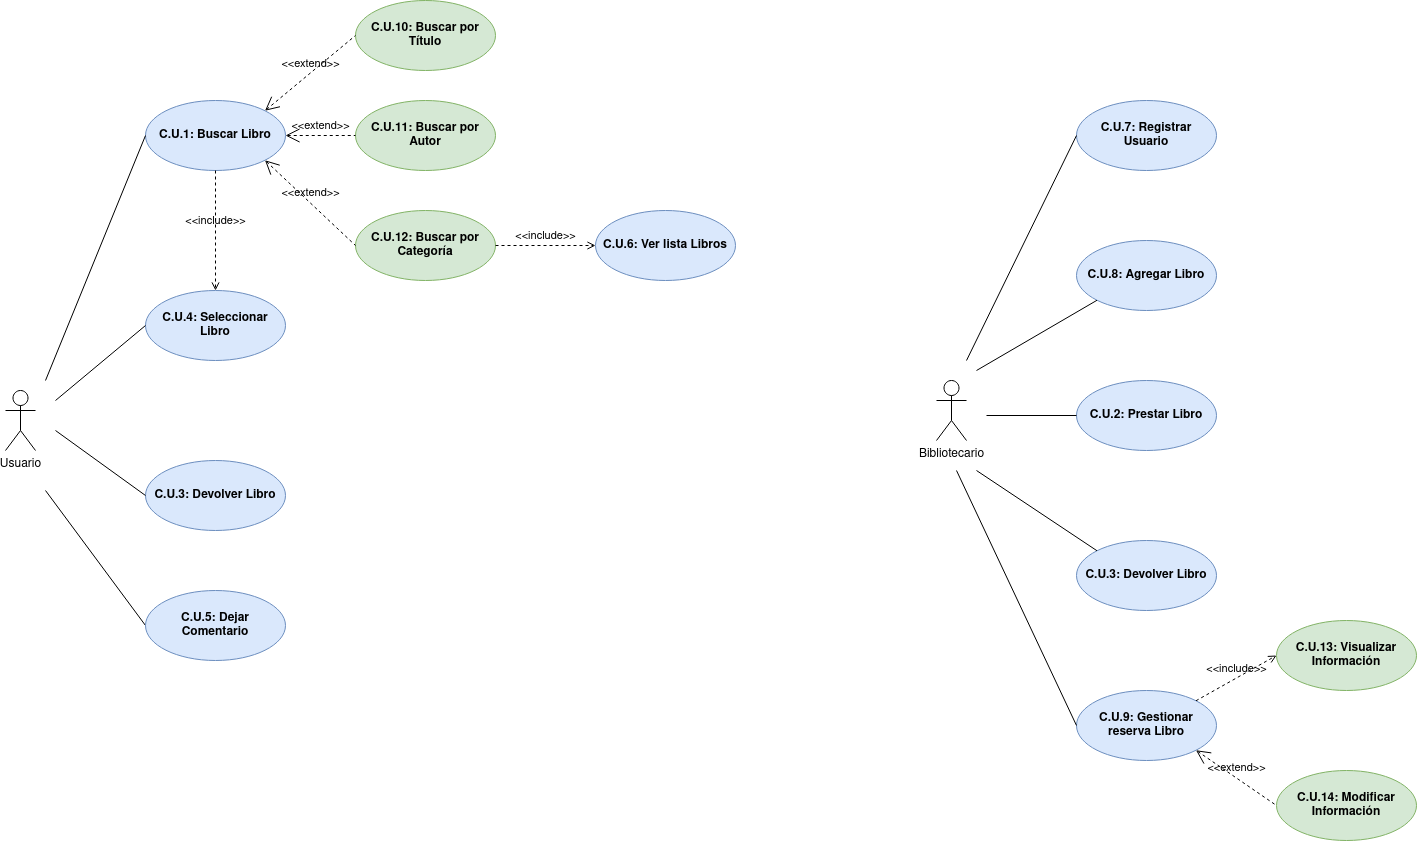

The diagram above was exported from draw.io. Its source (the exported page's mxGraphModel, read from the mxfile embedded in the PNG):
<mxGraphModel dx="1674" dy="766" grid="1" gridSize="10" guides="1" tooltips="1" connect="1" arrows="1" fold="1" page="1" pageScale="1" pageWidth="827" pageHeight="1169" math="0" shadow="0">
  <root>
    <mxCell id="0" />
    <mxCell id="1" parent="0" />
    <mxCell id="uyIaS2STTukPxAP0XP4C-1" value="Usuario" style="shape=umlActor;html=1;verticalLabelPosition=bottom;verticalAlign=top;align=center;" parent="1" vertex="1">
      <mxGeometry x="60" y="530" width="30" height="60" as="geometry" />
    </mxCell>
    <mxCell id="uyIaS2STTukPxAP0XP4C-2" value="Bibliotecario" style="shape=umlActor;html=1;verticalLabelPosition=bottom;verticalAlign=top;align=center;" parent="1" vertex="1">
      <mxGeometry x="991" y="520" width="30" height="60" as="geometry" />
    </mxCell>
    <mxCell id="uyIaS2STTukPxAP0XP4C-5" value="&lt;b&gt;C.U.1: Buscar Libro&lt;/b&gt;" style="ellipse;whiteSpace=wrap;html=1;fillColor=#dae8fc;strokeColor=#6c8ebf;" parent="1" vertex="1">
      <mxGeometry x="200" y="240" width="140" height="70" as="geometry" />
    </mxCell>
    <mxCell id="uyIaS2STTukPxAP0XP4C-18" value="&lt;b&gt;C.U.10: Buscar por Título&lt;br&gt;&lt;/b&gt;" style="ellipse;whiteSpace=wrap;html=1;fillColor=#d5e8d4;strokeColor=#82b366;" parent="1" vertex="1">
      <mxGeometry x="410" y="140" width="140" height="70" as="geometry" />
    </mxCell>
    <mxCell id="uyIaS2STTukPxAP0XP4C-19" value="&lt;b&gt;C.U.11: Buscar por Autor&lt;br&gt;&lt;/b&gt;" style="ellipse;whiteSpace=wrap;html=1;fillColor=#d5e8d4;strokeColor=#82b366;" parent="1" vertex="1">
      <mxGeometry x="410" y="240" width="140" height="70" as="geometry" />
    </mxCell>
    <mxCell id="uyIaS2STTukPxAP0XP4C-20" value="&lt;b&gt;C.U.12: Buscar por Categoría&lt;br&gt;&lt;/b&gt;" style="ellipse;whiteSpace=wrap;html=1;fillColor=#d5e8d4;strokeColor=#82b366;" parent="1" vertex="1">
      <mxGeometry x="410" y="350" width="140" height="70" as="geometry" />
    </mxCell>
    <mxCell id="uyIaS2STTukPxAP0XP4C-21" value="&amp;lt;&amp;lt;extend&amp;gt;&amp;gt;" style="edgeStyle=none;html=1;startArrow=open;endArrow=none;startSize=12;verticalAlign=bottom;dashed=1;labelBackgroundColor=none;rounded=0;entryX=0;entryY=0.5;entryDx=0;entryDy=0;exitX=1;exitY=0;exitDx=0;exitDy=0;" parent="1" source="uyIaS2STTukPxAP0XP4C-5" target="uyIaS2STTukPxAP0XP4C-18" edge="1">
      <mxGeometry width="160" relative="1" as="geometry">
        <mxPoint x="400" y="220" as="sourcePoint" />
        <mxPoint x="560" y="220" as="targetPoint" />
      </mxGeometry>
    </mxCell>
    <mxCell id="uyIaS2STTukPxAP0XP4C-22" value="&amp;lt;&amp;lt;extend&amp;gt;&amp;gt;" style="edgeStyle=none;html=1;startArrow=open;endArrow=none;startSize=12;verticalAlign=bottom;dashed=1;labelBackgroundColor=none;rounded=0;exitX=1;exitY=0.5;exitDx=0;exitDy=0;entryX=0;entryY=0.5;entryDx=0;entryDy=0;" parent="1" source="uyIaS2STTukPxAP0XP4C-5" target="uyIaS2STTukPxAP0XP4C-19" edge="1">
      <mxGeometry width="160" relative="1" as="geometry">
        <mxPoint x="400" y="220" as="sourcePoint" />
        <mxPoint x="560" y="220" as="targetPoint" />
      </mxGeometry>
    </mxCell>
    <mxCell id="uyIaS2STTukPxAP0XP4C-23" value="&amp;lt;&amp;lt;extend&amp;gt;&amp;gt;" style="edgeStyle=none;html=1;startArrow=open;endArrow=none;startSize=12;verticalAlign=bottom;dashed=1;labelBackgroundColor=none;rounded=0;entryX=0;entryY=0.5;entryDx=0;entryDy=0;exitX=1;exitY=1;exitDx=0;exitDy=0;" parent="1" source="uyIaS2STTukPxAP0XP4C-5" target="uyIaS2STTukPxAP0XP4C-20" edge="1">
      <mxGeometry width="160" relative="1" as="geometry">
        <mxPoint x="280" y="250" as="sourcePoint" />
        <mxPoint x="410" y="185" as="targetPoint" />
      </mxGeometry>
    </mxCell>
    <mxCell id="uyIaS2STTukPxAP0XP4C-24" value="&lt;b&gt;C.U.4: Seleccionar Libro&lt;/b&gt;" style="ellipse;whiteSpace=wrap;html=1;fillColor=#dae8fc;strokeColor=#6c8ebf;" parent="1" vertex="1">
      <mxGeometry x="200" y="430" width="140" height="70" as="geometry" />
    </mxCell>
    <mxCell id="4g_Ji9ibOH7EJKAjKuYu-6" value="&amp;lt;&amp;lt;include&amp;gt;&amp;gt;" style="edgeStyle=none;html=1;endArrow=open;verticalAlign=bottom;dashed=1;labelBackgroundColor=none;rounded=0;entryX=0.5;entryY=0;entryDx=0;entryDy=0;exitX=0.5;exitY=1;exitDx=0;exitDy=0;" parent="1" source="uyIaS2STTukPxAP0XP4C-5" target="uyIaS2STTukPxAP0XP4C-24" edge="1">
      <mxGeometry width="160" relative="1" as="geometry">
        <mxPoint x="480" y="310" as="sourcePoint" />
        <mxPoint x="640" y="310" as="targetPoint" />
      </mxGeometry>
    </mxCell>
    <mxCell id="4g_Ji9ibOH7EJKAjKuYu-7" value="" style="edgeStyle=none;html=1;endArrow=none;verticalAlign=bottom;rounded=0;entryX=0;entryY=0.5;entryDx=0;entryDy=0;" parent="1" target="uyIaS2STTukPxAP0XP4C-5" edge="1">
      <mxGeometry width="160" relative="1" as="geometry">
        <mxPoint x="100" y="520" as="sourcePoint" />
        <mxPoint x="360" y="310" as="targetPoint" />
      </mxGeometry>
    </mxCell>
    <mxCell id="4g_Ji9ibOH7EJKAjKuYu-8" value="" style="edgeStyle=none;html=1;endArrow=none;verticalAlign=bottom;rounded=0;entryX=0;entryY=0.5;entryDx=0;entryDy=0;" parent="1" target="uyIaS2STTukPxAP0XP4C-24" edge="1">
      <mxGeometry width="160" relative="1" as="geometry">
        <mxPoint x="110" y="540" as="sourcePoint" />
        <mxPoint x="210" y="285" as="targetPoint" />
      </mxGeometry>
    </mxCell>
    <mxCell id="4g_Ji9ibOH7EJKAjKuYu-9" value="&lt;b&gt;C.U.3: Devolver Libro&lt;/b&gt;" style="ellipse;whiteSpace=wrap;html=1;fillColor=#dae8fc;strokeColor=#6c8ebf;" parent="1" vertex="1">
      <mxGeometry x="200" y="600" width="140" height="70" as="geometry" />
    </mxCell>
    <mxCell id="4g_Ji9ibOH7EJKAjKuYu-11" value="" style="edgeStyle=none;html=1;endArrow=none;verticalAlign=bottom;rounded=0;entryX=0;entryY=0.5;entryDx=0;entryDy=0;" parent="1" target="4g_Ji9ibOH7EJKAjKuYu-9" edge="1">
      <mxGeometry width="160" relative="1" as="geometry">
        <mxPoint x="110" y="570" as="sourcePoint" />
        <mxPoint x="210" y="475" as="targetPoint" />
      </mxGeometry>
    </mxCell>
    <mxCell id="4g_Ji9ibOH7EJKAjKuYu-14" style="edgeStyle=none;rounded=0;orthogonalLoop=1;jettySize=auto;html=1;exitX=0;exitY=0.5;exitDx=0;exitDy=0;endArrow=none;endFill=0;" parent="1" source="4g_Ji9ibOH7EJKAjKuYu-13" edge="1">
      <mxGeometry relative="1" as="geometry">
        <mxPoint x="100" y="630" as="targetPoint" />
      </mxGeometry>
    </mxCell>
    <mxCell id="4g_Ji9ibOH7EJKAjKuYu-13" value="&lt;b&gt;C.U.5: Dejar Comentario&lt;br&gt;&lt;/b&gt;" style="ellipse;whiteSpace=wrap;html=1;fillColor=#dae8fc;strokeColor=#6c8ebf;" parent="1" vertex="1">
      <mxGeometry x="200" y="730" width="140" height="70" as="geometry" />
    </mxCell>
    <mxCell id="4g_Ji9ibOH7EJKAjKuYu-15" value="&lt;b&gt;C.U.6: Ver lista Libros&lt;br&gt;&lt;/b&gt;" style="ellipse;whiteSpace=wrap;html=1;fillColor=#dae8fc;strokeColor=#6c8ebf;" parent="1" vertex="1">
      <mxGeometry x="650" y="350" width="140" height="70" as="geometry" />
    </mxCell>
    <mxCell id="4g_Ji9ibOH7EJKAjKuYu-16" value="&amp;lt;&amp;lt;include&amp;gt;&amp;gt;" style="edgeStyle=none;html=1;endArrow=open;verticalAlign=bottom;dashed=1;labelBackgroundColor=none;rounded=0;strokeColor=default;align=center;fontFamily=Helvetica;fontSize=11;fontColor=default;shape=connector;entryX=0;entryY=0.5;entryDx=0;entryDy=0;exitX=1;exitY=0.5;exitDx=0;exitDy=0;" parent="1" source="uyIaS2STTukPxAP0XP4C-20" target="4g_Ji9ibOH7EJKAjKuYu-15" edge="1">
      <mxGeometry width="160" relative="1" as="geometry">
        <mxPoint x="420" y="230" as="sourcePoint" />
        <mxPoint x="580" y="230" as="targetPoint" />
      </mxGeometry>
    </mxCell>
    <mxCell id="4g_Ji9ibOH7EJKAjKuYu-17" value="&lt;b&gt;C.U.7: Registrar Usuario&lt;br&gt;&lt;/b&gt;" style="ellipse;whiteSpace=wrap;html=1;fillColor=#dae8fc;strokeColor=#6c8ebf;" parent="1" vertex="1">
      <mxGeometry x="1131" y="240" width="140" height="70" as="geometry" />
    </mxCell>
    <mxCell id="4g_Ji9ibOH7EJKAjKuYu-18" value="&lt;b&gt;C.U.8: Agregar Libro&lt;br&gt;&lt;/b&gt;" style="ellipse;whiteSpace=wrap;html=1;fillColor=#dae8fc;strokeColor=#6c8ebf;" parent="1" vertex="1">
      <mxGeometry x="1131" y="380" width="140" height="70" as="geometry" />
    </mxCell>
    <mxCell id="4g_Ji9ibOH7EJKAjKuYu-19" value="&lt;b&gt;C.U.2: Prestar Libro&lt;/b&gt;" style="ellipse;whiteSpace=wrap;html=1;fillColor=#dae8fc;strokeColor=#6c8ebf;" parent="1" vertex="1">
      <mxGeometry x="1131" y="520" width="140" height="70" as="geometry" />
    </mxCell>
    <mxCell id="4g_Ji9ibOH7EJKAjKuYu-20" value="&lt;b&gt;C.U.3: Devolver Libro&lt;/b&gt;" style="ellipse;whiteSpace=wrap;html=1;fillColor=#dae8fc;strokeColor=#6c8ebf;" parent="1" vertex="1">
      <mxGeometry x="1131" y="680" width="140" height="70" as="geometry" />
    </mxCell>
    <mxCell id="4g_Ji9ibOH7EJKAjKuYu-21" value="&lt;b&gt;C.U.9: Gestionar reserva Libro&lt;br&gt;&lt;/b&gt;" style="ellipse;whiteSpace=wrap;html=1;fillColor=#dae8fc;strokeColor=#6c8ebf;" parent="1" vertex="1">
      <mxGeometry x="1131" y="830" width="140" height="70" as="geometry" />
    </mxCell>
    <mxCell id="4g_Ji9ibOH7EJKAjKuYu-22" value="" style="edgeStyle=none;html=1;endArrow=none;verticalAlign=bottom;rounded=0;labelBackgroundColor=default;strokeColor=default;align=center;fontFamily=Helvetica;fontSize=11;fontColor=default;shape=connector;entryX=0;entryY=0.5;entryDx=0;entryDy=0;" parent="1" target="4g_Ji9ibOH7EJKAjKuYu-17" edge="1">
      <mxGeometry width="160" relative="1" as="geometry">
        <mxPoint x="1021" y="500" as="sourcePoint" />
        <mxPoint x="1541" y="510" as="targetPoint" />
      </mxGeometry>
    </mxCell>
    <mxCell id="4g_Ji9ibOH7EJKAjKuYu-23" value="" style="edgeStyle=none;html=1;endArrow=none;verticalAlign=bottom;rounded=0;labelBackgroundColor=default;strokeColor=default;align=center;fontFamily=Helvetica;fontSize=11;fontColor=default;shape=connector;entryX=0;entryY=1;entryDx=0;entryDy=0;" parent="1" target="4g_Ji9ibOH7EJKAjKuYu-18" edge="1">
      <mxGeometry width="160" relative="1" as="geometry">
        <mxPoint x="1031" y="510" as="sourcePoint" />
        <mxPoint x="1141" y="285" as="targetPoint" />
      </mxGeometry>
    </mxCell>
    <mxCell id="4g_Ji9ibOH7EJKAjKuYu-24" value="" style="edgeStyle=none;html=1;endArrow=none;verticalAlign=bottom;rounded=0;labelBackgroundColor=default;strokeColor=default;align=center;fontFamily=Helvetica;fontSize=11;fontColor=default;shape=connector;entryX=0;entryY=0.5;entryDx=0;entryDy=0;" parent="1" target="4g_Ji9ibOH7EJKAjKuYu-19" edge="1">
      <mxGeometry width="160" relative="1" as="geometry">
        <mxPoint x="1041" y="555" as="sourcePoint" />
        <mxPoint x="1141" y="425" as="targetPoint" />
      </mxGeometry>
    </mxCell>
    <mxCell id="4g_Ji9ibOH7EJKAjKuYu-25" value="" style="edgeStyle=none;html=1;endArrow=none;verticalAlign=bottom;rounded=0;labelBackgroundColor=default;strokeColor=default;align=center;fontFamily=Helvetica;fontSize=11;fontColor=default;shape=connector;entryX=0;entryY=0;entryDx=0;entryDy=0;" parent="1" target="4g_Ji9ibOH7EJKAjKuYu-20" edge="1">
      <mxGeometry width="160" relative="1" as="geometry">
        <mxPoint x="1031" y="610" as="sourcePoint" />
        <mxPoint x="1541" y="510" as="targetPoint" />
      </mxGeometry>
    </mxCell>
    <mxCell id="4g_Ji9ibOH7EJKAjKuYu-26" value="" style="edgeStyle=none;html=1;endArrow=none;verticalAlign=bottom;rounded=0;labelBackgroundColor=default;strokeColor=default;align=center;fontFamily=Helvetica;fontSize=11;fontColor=default;shape=connector;entryX=0;entryY=0.5;entryDx=0;entryDy=0;" parent="1" target="4g_Ji9ibOH7EJKAjKuYu-21" edge="1">
      <mxGeometry width="160" relative="1" as="geometry">
        <mxPoint x="1011" y="610" as="sourcePoint" />
        <mxPoint x="1541" y="510" as="targetPoint" />
      </mxGeometry>
    </mxCell>
    <mxCell id="4g_Ji9ibOH7EJKAjKuYu-29" value="&lt;b&gt;C.U.13: Visualizar Información&lt;br&gt;&lt;/b&gt;" style="ellipse;whiteSpace=wrap;html=1;fillColor=#d5e8d4;strokeColor=#82b366;" parent="1" vertex="1">
      <mxGeometry x="1331" y="760" width="140" height="70" as="geometry" />
    </mxCell>
    <mxCell id="4g_Ji9ibOH7EJKAjKuYu-30" value="&lt;b&gt;C.U.14: Modificar Información&lt;br&gt;&lt;/b&gt;" style="ellipse;whiteSpace=wrap;html=1;fillColor=#d5e8d4;strokeColor=#82b366;" parent="1" vertex="1">
      <mxGeometry x="1331" y="910" width="140" height="70" as="geometry" />
    </mxCell>
    <mxCell id="4g_Ji9ibOH7EJKAjKuYu-31" value="&amp;lt;&amp;lt;extend&amp;gt;&amp;gt;" style="edgeStyle=none;html=1;startArrow=open;endArrow=none;startSize=12;verticalAlign=bottom;dashed=1;labelBackgroundColor=none;rounded=0;strokeColor=default;align=center;fontFamily=Helvetica;fontSize=11;fontColor=default;shape=connector;exitX=1;exitY=1;exitDx=0;exitDy=0;entryX=0;entryY=0.5;entryDx=0;entryDy=0;" parent="1" source="4g_Ji9ibOH7EJKAjKuYu-21" target="4g_Ji9ibOH7EJKAjKuYu-30" edge="1">
      <mxGeometry width="160" relative="1" as="geometry">
        <mxPoint x="1281" y="760" as="sourcePoint" />
        <mxPoint x="1441" y="760" as="targetPoint" />
      </mxGeometry>
    </mxCell>
    <mxCell id="4g_Ji9ibOH7EJKAjKuYu-32" value="&amp;lt;&amp;lt;include&amp;gt;&amp;gt;" style="edgeStyle=none;html=1;endArrow=open;verticalAlign=bottom;dashed=1;labelBackgroundColor=none;rounded=0;strokeColor=default;align=center;fontFamily=Helvetica;fontSize=11;fontColor=default;shape=connector;exitX=1;exitY=0;exitDx=0;exitDy=0;entryX=0;entryY=0.5;entryDx=0;entryDy=0;" parent="1" source="4g_Ji9ibOH7EJKAjKuYu-21" target="4g_Ji9ibOH7EJKAjKuYu-29" edge="1">
      <mxGeometry width="160" relative="1" as="geometry">
        <mxPoint x="1281" y="760" as="sourcePoint" />
        <mxPoint x="1441" y="760" as="targetPoint" />
      </mxGeometry>
    </mxCell>
  </root>
</mxGraphModel>